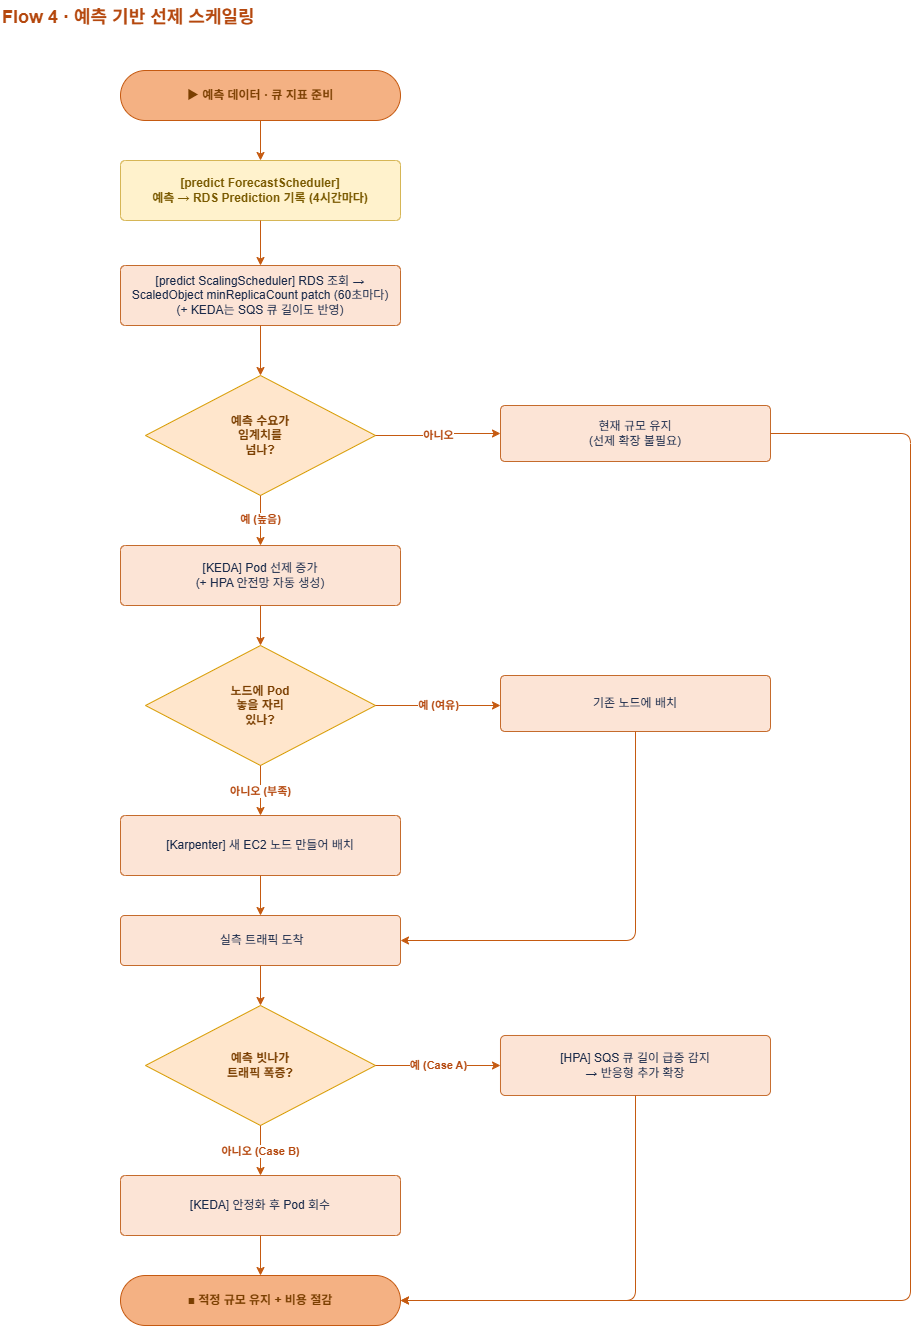

The diagram above was exported from draw.io. Its source (the exported page's mxGraphModel, read from the mxfile embedded in the PNG):
<mxGraphModel dx="1314" dy="800" grid="1" gridSize="10" guides="1" tooltips="1" connect="1" arrows="1" fold="1" page="1" pageScale="1" pageWidth="1050" pageHeight="1420" math="0" shadow="0">
  <root>
    <mxCell id="0" />
    <mxCell id="1" parent="0" />
    <mxCell id="title" parent="1" style="text;html=1;whiteSpace=wrap;align=left;verticalAlign=middle;fontSize=18;fontStyle=1;fontColor=#B5480E;" value="Flow 4 · 예측 기반 선제 스케일링&amp;nbsp;" vertex="1">
      <mxGeometry height="34" width="320" x="60" y="20" as="geometry" />
    </mxCell>
    <mxCell id="start" parent="1" style="rounded=1;arcSize=50;whiteSpace=wrap;html=1;fillColor=#F4B183;strokeColor=#C55A11;fontColor=#7A3E00;fontSize=12;fontStyle=1;" value="▶ 예측 데이터 · 큐 지표 준비" vertex="1">
      <mxGeometry height="50" width="280" x="180" y="90" as="geometry" />
    </mxCell>
    <mxCell id="expose" parent="1" style="rounded=1;arcSize=8;whiteSpace=wrap;html=1;fillColor=#FFF2CC;strokeColor=#D6B656;fontColor=#7A5A00;fontSize=12;fontStyle=1;" value="[predict ForecastScheduler]&lt;br&gt;예측 → RDS Prediction 기록 (4시간마다)" vertex="1">
      <mxGeometry height="60" width="280" x="180" y="180" as="geometry" />
    </mxCell>
    <mxCell id="read" parent="1" style="rounded=1;arcSize=8;whiteSpace=wrap;html=1;fillColor=#FCE4D6;strokeColor=#C56B2C;fontColor=#1A2A4A;fontSize=12;" value="[predict ScalingScheduler] RDS 조회 →&lt;br&gt;ScaledObject minReplicaCount patch (60초마다)&lt;br&gt;(+ KEDA는 SQS 큐 길이도 반영)" vertex="1">
      <mxGeometry height="60" width="280" x="180" y="285" as="geometry" />
    </mxCell>
    <mxCell id="dec1" parent="1" style="rhombus;whiteSpace=wrap;html=1;fillColor=#FFE6CC;strokeColor=#D79B00;fontColor=#7A3E00;fontSize=12;fontStyle=1;" value="예측 수요가&lt;br&gt;임계치를&lt;br&gt;넘나?" vertex="1">
      <mxGeometry height="120" width="230" x="205" y="395" as="geometry" />
    </mxCell>
    <mxCell id="keep" parent="1" style="rounded=1;arcSize=8;whiteSpace=wrap;html=1;fillColor=#FCE4D6;strokeColor=#C56B2C;fontColor=#1A2A4A;fontSize=12;" value="현재 규모 유지&lt;br&gt;(선제 확장 불필요)" vertex="1">
      <mxGeometry height="56" width="270" x="560" y="425" as="geometry" />
    </mxCell>
    <mxCell id="pre" parent="1" style="rounded=1;arcSize=8;whiteSpace=wrap;html=1;fillColor=#FCE4D6;strokeColor=#C56B2C;fontColor=#1A2A4A;fontSize=12;" value="[KEDA] Pod 선제 증가&lt;br&gt;(+ HPA 안전망 자동 생성)" vertex="1">
      <mxGeometry height="60" width="280" x="180" y="565" as="geometry" />
    </mxCell>
    <mxCell id="dec2" parent="1" style="rhombus;whiteSpace=wrap;html=1;fillColor=#FFE6CC;strokeColor=#D79B00;fontColor=#7A3E00;fontSize=12;fontStyle=1;" value="노드에 Pod&lt;br&gt;놓을 자리&lt;br&gt;있나?" vertex="1">
      <mxGeometry height="120" width="230" x="205" y="665" as="geometry" />
    </mxCell>
    <mxCell id="exist" parent="1" style="rounded=1;arcSize=8;whiteSpace=wrap;html=1;fillColor=#FCE4D6;strokeColor=#C56B2C;fontColor=#1A2A4A;fontSize=12;" value="기존 노드에 배치" vertex="1">
      <mxGeometry height="56" width="270" x="560" y="695" as="geometry" />
    </mxCell>
    <mxCell id="karp" parent="1" style="rounded=1;arcSize=8;whiteSpace=wrap;html=1;fillColor=#FCE4D6;strokeColor=#C56B2C;fontColor=#1A2A4A;fontSize=12;" value="[Karpenter] 새 EC2 노드 만들어 배치" vertex="1">
      <mxGeometry height="60" width="280" x="180" y="835" as="geometry" />
    </mxCell>
    <mxCell id="traffic" parent="1" style="rounded=1;arcSize=8;whiteSpace=wrap;html=1;fillColor=#FCE4D6;strokeColor=#C56B2C;fontColor=#1A2A4A;fontSize=12;" value="&amp;nbsp;실측 트래픽 도착" vertex="1">
      <mxGeometry height="50" width="280" x="180" y="935" as="geometry" />
    </mxCell>
    <mxCell id="dec3" parent="1" style="rhombus;whiteSpace=wrap;html=1;fillColor=#FFE6CC;strokeColor=#D79B00;fontColor=#7A3E00;fontSize=12;fontStyle=1;" value="예측 빗나가&lt;br&gt;트래픽 폭증?" vertex="1">
      <mxGeometry height="120" width="230" x="205" y="1025" as="geometry" />
    </mxCell>
    <mxCell id="react" parent="1" style="rounded=1;arcSize=8;whiteSpace=wrap;html=1;fillColor=#FCE4D6;strokeColor=#C56B2C;fontColor=#1A2A4A;fontSize=12;" value="[HPA] SQS 큐 길이 급증 감지&lt;br&gt;→ 반응형 추가 확장" vertex="1">
      <mxGeometry height="60" width="270" x="560" y="1055" as="geometry" />
    </mxCell>
    <mxCell id="down" parent="1" style="rounded=1;arcSize=8;whiteSpace=wrap;html=1;fillColor=#FCE4D6;strokeColor=#C56B2C;fontColor=#1A2A4A;fontSize=12;" value="[KEDA] 안정화 후 Pod 회수" vertex="1">
      <mxGeometry height="60" width="280" x="180" y="1195" as="geometry" />
    </mxCell>
    <mxCell id="end" parent="1" style="rounded=1;arcSize=50;whiteSpace=wrap;html=1;fillColor=#F4B183;strokeColor=#C55A11;fontColor=#7A3E00;fontSize=12;fontStyle=1;" value="■ 적정 규모 유지 + 비용 절감" vertex="1">
      <mxGeometry height="50" width="280" x="180" y="1295" as="geometry" />
    </mxCell>
    <mxCell id="a1" edge="1" parent="1" source="start" style="edgeStyle=orthogonalEdgeStyle;rounded=1;html=1;strokeColor=#C55A11;strokeWidth=1;endArrow=classic;endFill=1;fontSize=11;fontColor=#B5480E;fontStyle=1;" target="expose" value="">
      <mxGeometry relative="1" as="geometry" />
    </mxCell>
    <mxCell id="a2" edge="1" parent="1" source="expose" style="edgeStyle=orthogonalEdgeStyle;rounded=1;html=1;strokeColor=#C55A11;strokeWidth=1;endArrow=classic;endFill=1;fontSize=11;fontColor=#B5480E;fontStyle=1;" target="read" value="">
      <mxGeometry relative="1" as="geometry" />
    </mxCell>
    <mxCell id="a3" edge="1" parent="1" source="read" style="edgeStyle=orthogonalEdgeStyle;rounded=1;html=1;strokeColor=#C55A11;strokeWidth=1;endArrow=classic;endFill=1;fontSize=11;fontColor=#B5480E;fontStyle=1;" target="dec1" value="">
      <mxGeometry relative="1" as="geometry" />
    </mxCell>
    <mxCell id="a4" edge="1" parent="1" source="dec1" style="edgeStyle=orthogonalEdgeStyle;rounded=1;html=1;strokeColor=#C55A11;strokeWidth=1;endArrow=classic;endFill=1;fontSize=11;fontColor=#B5480E;fontStyle=1;" target="pre" value="예 (높음)">
      <mxGeometry relative="1" as="geometry" />
    </mxCell>
    <mxCell id="a5" edge="1" parent="1" source="dec1" style="edgeStyle=orthogonalEdgeStyle;rounded=1;html=1;strokeColor=#C55A11;strokeWidth=1;endArrow=classic;endFill=1;fontSize=11;fontColor=#B5480E;fontStyle=1;" target="keep" value="아니오">
      <mxGeometry relative="1" as="geometry" />
    </mxCell>
    <mxCell id="a6" edge="1" parent="1" source="keep" style="edgeStyle=orthogonalEdgeStyle;rounded=1;html=1;strokeColor=#C55A11;strokeWidth=1;endArrow=classic;endFill=1;fontSize=11;fontColor=#B5480E;fontStyle=1;" target="end" value="">
      <mxGeometry relative="1" as="geometry">
        <Array as="points">
          <mxPoint x="970" y="453" />
          <mxPoint x="970" y="1320" />
        </Array>
      </mxGeometry>
    </mxCell>
    <mxCell id="a7" edge="1" parent="1" source="pre" style="edgeStyle=orthogonalEdgeStyle;rounded=1;html=1;strokeColor=#C55A11;strokeWidth=1;endArrow=classic;endFill=1;fontSize=11;fontColor=#B5480E;fontStyle=1;" target="dec2" value="">
      <mxGeometry relative="1" as="geometry" />
    </mxCell>
    <mxCell id="a8" edge="1" parent="1" source="dec2" style="edgeStyle=orthogonalEdgeStyle;rounded=1;html=1;strokeColor=#C55A11;strokeWidth=1;endArrow=classic;endFill=1;fontSize=11;fontColor=#B5480E;fontStyle=1;" target="karp" value="아니오 (부족)">
      <mxGeometry relative="1" as="geometry" />
    </mxCell>
    <mxCell id="a9" edge="1" parent="1" source="dec2" style="edgeStyle=orthogonalEdgeStyle;rounded=1;html=1;strokeColor=#C55A11;strokeWidth=1;endArrow=classic;endFill=1;fontSize=11;fontColor=#B5480E;fontStyle=1;" target="exist" value="예 (여유)">
      <mxGeometry relative="1" as="geometry">
        <Array as="points">
          <mxPoint x="695" y="723" />
        </Array>
      </mxGeometry>
    </mxCell>
    <mxCell id="a10" edge="1" parent="1" source="karp" style="edgeStyle=orthogonalEdgeStyle;rounded=1;html=1;strokeColor=#C55A11;strokeWidth=1;endArrow=classic;endFill=1;fontSize=11;fontColor=#B5480E;fontStyle=1;" target="traffic" value="">
      <mxGeometry relative="1" as="geometry" />
    </mxCell>
    <mxCell id="a11" edge="1" parent="1" source="exist" style="edgeStyle=orthogonalEdgeStyle;rounded=1;html=1;strokeColor=#C55A11;strokeWidth=1;endArrow=classic;endFill=1;fontSize=11;fontColor=#B5480E;fontStyle=1;" target="traffic" value="">
      <mxGeometry relative="1" as="geometry">
        <Array as="points">
          <mxPoint x="695" y="960" />
        </Array>
      </mxGeometry>
    </mxCell>
    <mxCell id="a12" edge="1" parent="1" source="traffic" style="edgeStyle=orthogonalEdgeStyle;rounded=1;html=1;strokeColor=#C55A11;strokeWidth=1;endArrow=classic;endFill=1;fontSize=11;fontColor=#B5480E;fontStyle=1;" target="dec3" value="">
      <mxGeometry relative="1" as="geometry" />
    </mxCell>
    <mxCell id="a13" edge="1" parent="1" source="dec3" style="edgeStyle=orthogonalEdgeStyle;rounded=1;html=1;strokeColor=#C55A11;strokeWidth=1;endArrow=classic;endFill=1;fontSize=11;fontColor=#B5480E;fontStyle=1;" target="down" value="아니오 (Case B)">
      <mxGeometry relative="1" as="geometry" />
    </mxCell>
    <mxCell id="a14" edge="1" parent="1" source="dec3" style="edgeStyle=orthogonalEdgeStyle;rounded=1;html=1;strokeColor=#C55A11;strokeWidth=1;endArrow=classic;endFill=1;fontSize=11;fontColor=#B5480E;fontStyle=1;" target="react" value="예 (Case A)">
      <mxGeometry relative="1" as="geometry">
        <Array as="points">
          <mxPoint x="695" y="1085" />
        </Array>
      </mxGeometry>
    </mxCell>
    <mxCell id="a15" edge="1" parent="1" source="react" style="edgeStyle=orthogonalEdgeStyle;rounded=1;html=1;strokeColor=#C55A11;strokeWidth=1;endArrow=classic;endFill=1;fontSize=11;fontColor=#B5480E;fontStyle=1;" target="end" value="">
      <mxGeometry relative="1" as="geometry">
        <Array as="points">
          <mxPoint x="695" y="1320" />
        </Array>
      </mxGeometry>
    </mxCell>
    <mxCell id="a16" edge="1" parent="1" source="down" style="edgeStyle=orthogonalEdgeStyle;rounded=1;html=1;strokeColor=#C55A11;strokeWidth=1;endArrow=classic;endFill=1;fontSize=11;fontColor=#B5480E;fontStyle=1;" target="end" value="">
      <mxGeometry relative="1" as="geometry" />
    </mxCell>
  </root>
</mxGraphModel>